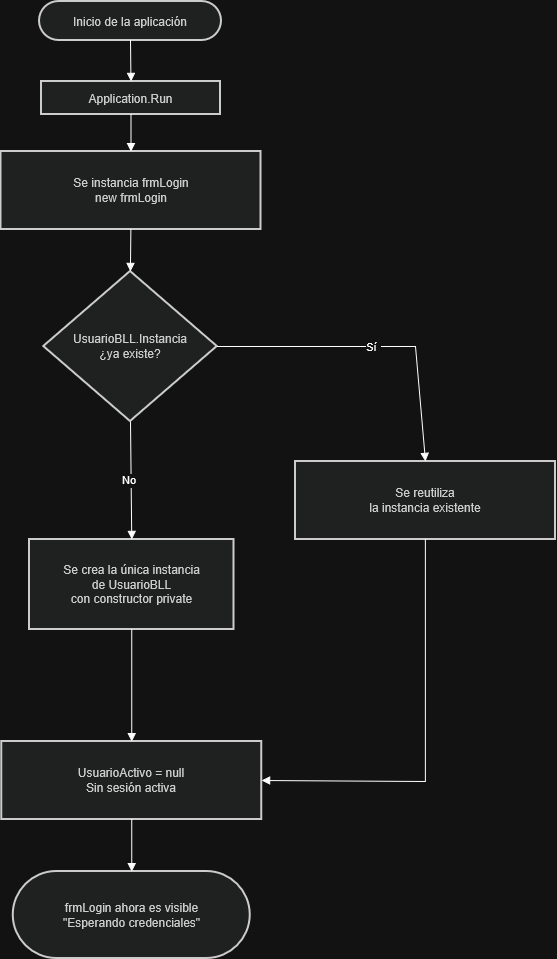

The diagram above was exported from draw.io. Its source (the exported page's mxGraphModel, read from the mxfile embedded in the PNG):
<mxGraphModel dx="1768" dy="1034" grid="1" gridSize="10" guides="1" tooltips="1" connect="1" arrows="1" fold="1" page="1" pageScale="1" pageWidth="827" pageHeight="1169" math="0" shadow="0">
  <root>
    <mxCell id="0" />
    <mxCell id="1" parent="0" />
    <mxCell id="vdzbsiMO8W18bq1mjCVO-1" parent="1" style="rounded=1;whiteSpace=wrap;arcSize=50;strokeWidth=2;fillColor=light-dark(#eeeeee,#1f2020);strokeColor=light-dark(#999999,#cccccc);fontColor=light-dark(#333333,#cccccc);" value="Inicio de la aplicación" vertex="1">
      <mxGeometry height="39" width="182" x="214" y="20" as="geometry" />
    </mxCell>
    <mxCell id="vdzbsiMO8W18bq1mjCVO-2" parent="1" style="whiteSpace=wrap;strokeWidth=2;fillColor=light-dark(#eeeeee,#1f2020);strokeColor=light-dark(#999999,#cccccc);fontColor=light-dark(#333333,#cccccc);" value="Application.Run" vertex="1">
      <mxGeometry height="33" width="179" x="216" y="100" as="geometry" />
    </mxCell>
    <mxCell id="vdzbsiMO8W18bq1mjCVO-3" parent="1" style="whiteSpace=wrap;strokeWidth=2;fillColor=light-dark(#eeeeee,#1f2020);strokeColor=light-dark(#999999,#cccccc);fontColor=light-dark(#333333,#cccccc);" value="Se instancia frmLogin&#10;new frmLogin" vertex="1">
      <mxGeometry height="78" width="260" x="175.5" y="170" as="geometry" />
    </mxCell>
    <mxCell id="vdzbsiMO8W18bq1mjCVO-4" parent="1" style="rhombus;strokeWidth=2;whiteSpace=wrap;fillColor=light-dark(#eeeeee,#1f2020);strokeColor=light-dark(#999999,#cccccc);fontColor=light-dark(#333333,#cccccc);" value="UsuarioBLL.Instancia&#10;¿ya existe?" vertex="1">
      <mxGeometry height="150" width="173.5" x="218.25" y="290" as="geometry" />
    </mxCell>
    <mxCell id="vdzbsiMO8W18bq1mjCVO-5" parent="1" style="whiteSpace=wrap;strokeWidth=2;fillColor=light-dark(#eeeeee,#1f2020);strokeColor=light-dark(#999999,#cccccc);fontColor=light-dark(#333333,#cccccc);" value="Se crea la única instancia&#10;de UsuarioBLL&#10;con constructor private" vertex="1">
      <mxGeometry height="90" width="204.5" x="204" y="558" as="geometry" />
    </mxCell>
    <mxCell id="vdzbsiMO8W18bq1mjCVO-6" parent="1" style="whiteSpace=wrap;strokeWidth=2;fillColor=light-dark(#eeeeee,#1f2020);strokeColor=light-dark(#999999,#cccccc);fontColor=light-dark(#333333,#cccccc);" value="Se reutiliza&#10;la instancia existente" vertex="1">
      <mxGeometry height="78" width="260" x="470" y="480" as="geometry" />
    </mxCell>
    <mxCell id="vdzbsiMO8W18bq1mjCVO-7" parent="1" style="whiteSpace=wrap;strokeWidth=2;fillColor=light-dark(#eeeeee,#1f2020);strokeColor=light-dark(#999999,#cccccc);fontColor=light-dark(#333333,#cccccc);" value="UsuarioActivo = null&#10;Sin sesión activa" vertex="1">
      <mxGeometry height="78" width="260" x="176.25" y="760" as="geometry" />
    </mxCell>
    <mxCell id="vdzbsiMO8W18bq1mjCVO-8" parent="1" style="rounded=1;whiteSpace=wrap;arcSize=50;strokeWidth=2;fillColor=light-dark(#eeeeee,#1f2020);strokeColor=light-dark(#999999,#cccccc);fontColor=light-dark(#333333,#cccccc);" value="frmLogin ahora es visible&#10;&quot;Esperando credenciales&quot;" vertex="1">
      <mxGeometry height="87" width="237" x="187.75" y="890" as="geometry" />
    </mxCell>
    <mxCell id="vdzbsiMO8W18bq1mjCVO-9" edge="1" parent="1" source="vdzbsiMO8W18bq1mjCVO-1" style="curved=1;startArrow=none;endArrow=block;exitX=0.5;exitY=1;entryX=0.5;entryY=0;rounded=0;" target="vdzbsiMO8W18bq1mjCVO-2" value="">
      <mxGeometry relative="1" as="geometry">
        <Array as="points" />
      </mxGeometry>
    </mxCell>
    <mxCell id="vdzbsiMO8W18bq1mjCVO-10" edge="1" parent="1" source="vdzbsiMO8W18bq1mjCVO-2" style="curved=1;startArrow=none;endArrow=block;exitX=0.5;exitY=1;entryX=0.5;entryY=0;rounded=0;" target="vdzbsiMO8W18bq1mjCVO-3" value="">
      <mxGeometry relative="1" as="geometry">
        <Array as="points" />
      </mxGeometry>
    </mxCell>
    <mxCell id="vdzbsiMO8W18bq1mjCVO-11" edge="1" parent="1" source="vdzbsiMO8W18bq1mjCVO-3" style="curved=1;startArrow=none;endArrow=block;exitX=0.5;exitY=1;entryX=0.5;entryY=0;rounded=0;" target="vdzbsiMO8W18bq1mjCVO-4" value="">
      <mxGeometry relative="1" as="geometry">
        <Array as="points" />
      </mxGeometry>
    </mxCell>
    <mxCell id="vdzbsiMO8W18bq1mjCVO-12" edge="1" parent="1" source="vdzbsiMO8W18bq1mjCVO-4" style="startArrow=none;endArrow=block;exitX=0.5;exitY=1;entryX=0.5;entryY=0;rounded=0;exitDx=0;exitDy=0;" target="vdzbsiMO8W18bq1mjCVO-5" value="No ">
      <mxGeometry relative="1" as="geometry" />
    </mxCell>
    <mxCell id="vdzbsiMO8W18bq1mjCVO-13" edge="1" parent="1" source="vdzbsiMO8W18bq1mjCVO-4" style="startArrow=none;endArrow=block;exitX=1;exitY=0.5;entryX=0.5;entryY=0;rounded=0;exitDx=0;exitDy=0;" target="vdzbsiMO8W18bq1mjCVO-6" value="Sí ">
      <mxGeometry relative="1" as="geometry">
        <Array as="points">
          <mxPoint x="590" y="365" />
        </Array>
      </mxGeometry>
    </mxCell>
    <mxCell id="vdzbsiMO8W18bq1mjCVO-14" edge="1" parent="1" source="vdzbsiMO8W18bq1mjCVO-5" style="startArrow=none;endArrow=block;exitX=0.5;exitY=1;entryX=0.5;entryY=0;rounded=0;entryDx=0;entryDy=0;" target="vdzbsiMO8W18bq1mjCVO-7" value="">
      <mxGeometry relative="1" as="geometry" />
    </mxCell>
    <mxCell id="vdzbsiMO8W18bq1mjCVO-15" edge="1" parent="1" source="vdzbsiMO8W18bq1mjCVO-6" style="startArrow=none;endArrow=block;exitX=0.5;exitY=1;entryX=1;entryY=0.5;rounded=0;entryDx=0;entryDy=0;" target="vdzbsiMO8W18bq1mjCVO-7" value="">
      <mxGeometry relative="1" as="geometry">
        <Array as="points">
          <mxPoint x="600" y="800" />
        </Array>
      </mxGeometry>
    </mxCell>
    <mxCell id="vdzbsiMO8W18bq1mjCVO-16" edge="1" parent="1" source="vdzbsiMO8W18bq1mjCVO-7" style="curved=1;startArrow=none;endArrow=block;exitX=0.5;exitY=1;entryX=0.5;entryY=0;rounded=0;" target="vdzbsiMO8W18bq1mjCVO-8" value="">
      <mxGeometry relative="1" as="geometry">
        <Array as="points" />
      </mxGeometry>
    </mxCell>
  </root>
</mxGraphModel>